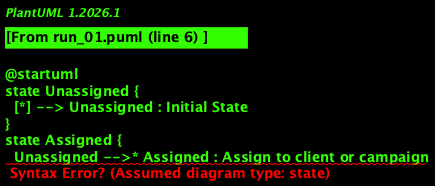

The diagram above was rendered by PlantUML. Its source (embedded in the PNG):
@startuml
state Unassigned {
  [*] --> Unassigned : Initial State
}
state Assigned {
  Unassigned -->* Assigned : Assign to client or campaign
  Assigned -->* Unassigned : Remove assignment
  Assigned -->* Assigned : Switch assignments
}
state Archived {
  Unassigned -->* Archived : Staff member leaves job (unemployed)
  Assigned -->* Archived : Staff member leaves job (unemployed)
}

note "After some time, archive record of former employee" as note1

Unassigned -->* Archived : Time passed (archive record)

@enduml